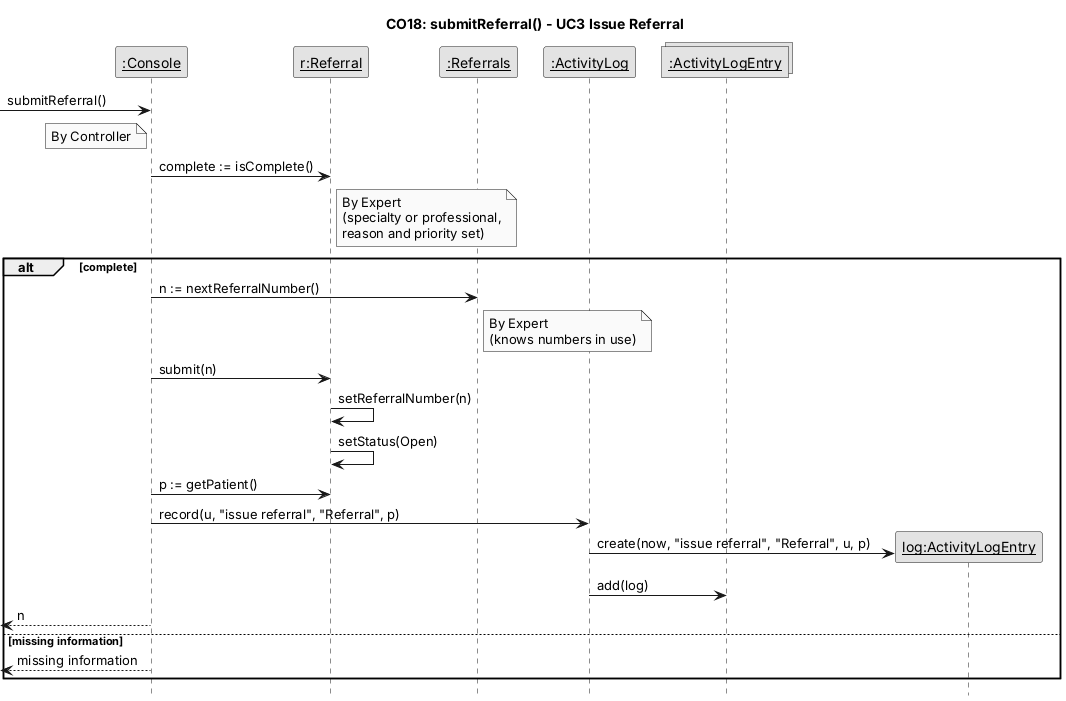

The diagram above was rendered by PlantUML. Its source (embedded in the PNG):
@startuml CO18-submitReferral
hide footbox
skinparam monochrome true
skinparam shadowing false
skinparam defaultFontName Arial
skinparam sequenceMessageAlign left
skinparam ParticipantPadding 8
skinparam noteBorderThickness 0.5
title CO18: submitReferral() - UC3 Issue Referral
participant "__:Console__" as Console
participant "__r:Referral__" as r
participant "__:Referrals__" as Referrals
participant "__:ActivityLog__" as ActivityLog
collections "__:ActivityLogEntry__" as LogSet
[-> Console : submitReferral()
note left of Console : By Controller
Console -> r : complete := isComplete()
note right of r : By Expert\n(specialty or professional,\nreason and priority set)
alt complete
  Console -> Referrals : n := nextReferralNumber()
  note right of Referrals : By Expert\n(knows numbers in use)
  Console -> r : submit(n)
  r -> r : setReferralNumber(n)
  r -> r : setStatus(Open)
  Console -> r : p := getPatient()
  Console -> ActivityLog : record(u, "issue referral", "Referral", p)
  create participant "__log:ActivityLogEntry__" as log
  ActivityLog -> log : create(now, "issue referral", "Referral", u, p)
  ActivityLog -> LogSet : add(log)
  [<-- Console : n
else missing information
  [<-- Console : missing information
end
@enduml